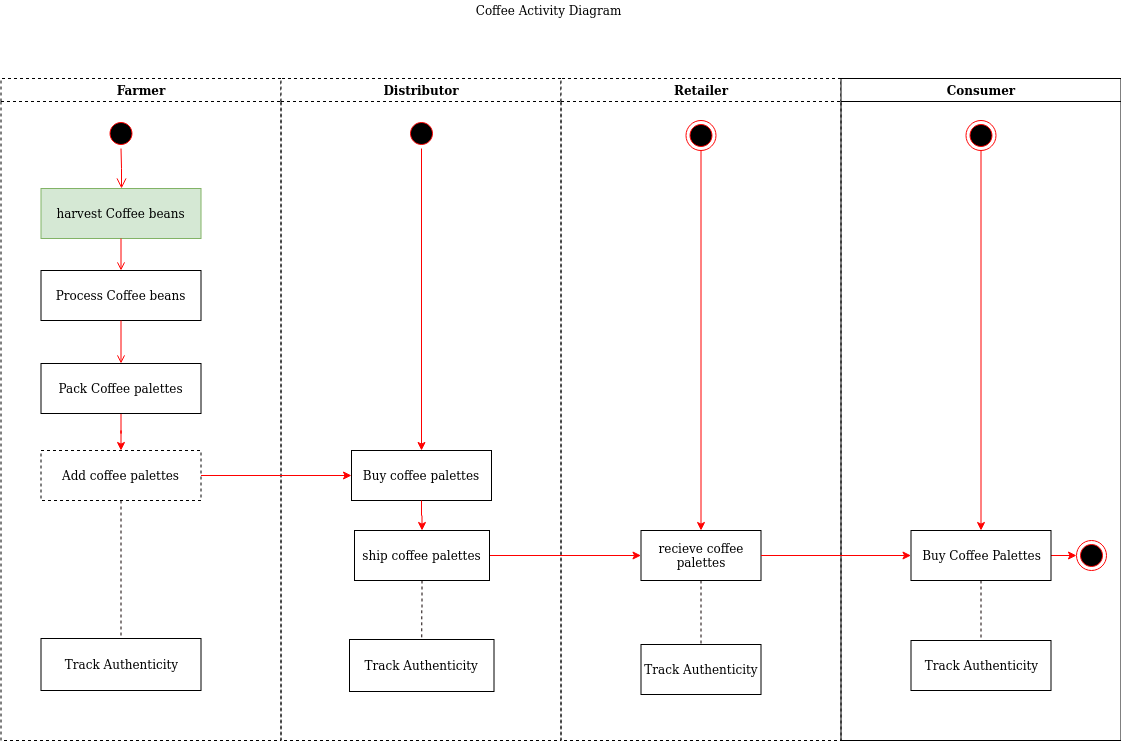

The diagram above was exported from draw.io. Its source (the exported page's mxGraphModel, read from the mxfile embedded in the PNG):
<mxGraphModel dx="868" dy="464" grid="1" gridSize="10" guides="1" tooltips="1" connect="1" arrows="1" fold="1" page="1" pageScale="1" pageWidth="1169" pageHeight="826" background="#ffffff" math="0" shadow="0">
  <root>
    <mxCell id="0" />
    <mxCell id="1" parent="0" />
    <mxCell id="2" value="Farmer" style="swimlane;whiteSpace=wrap;dashed=1;" parent="1" vertex="1">
      <mxGeometry x="164.5" y="128" width="280" height="662" as="geometry" />
    </mxCell>
    <mxCell id="5" value="" style="ellipse;shape=startState;fillColor=#000000;strokeColor=#ff0000;" parent="2" vertex="1">
      <mxGeometry x="105" y="40" width="30" height="30" as="geometry" />
    </mxCell>
    <mxCell id="6" value="" style="edgeStyle=elbowEdgeStyle;elbow=horizontal;verticalAlign=bottom;endArrow=open;endSize=8;strokeColor=#FF0000;endFill=1;rounded=0" parent="2" source="5" target="7" edge="1">
      <mxGeometry x="100" y="40" as="geometry">
        <mxPoint x="115" y="110" as="targetPoint" />
      </mxGeometry>
    </mxCell>
    <mxCell id="7" value="harvest Coffee beans" style="fillColor=#d5e8d4;strokeColor=#82b366;imageAspect=1;overflow=visible;" parent="2" vertex="1">
      <mxGeometry x="40" y="110" width="160" height="50" as="geometry" />
    </mxCell>
    <mxCell id="8" value="Process Coffee beans" style="" parent="2" vertex="1">
      <mxGeometry x="40" y="192" width="160" height="50" as="geometry" />
    </mxCell>
    <mxCell id="9" value="" style="endArrow=open;strokeColor=#FF0000;endFill=1;rounded=0" parent="2" source="7" target="8" edge="1">
      <mxGeometry relative="1" as="geometry" />
    </mxCell>
    <mxCell id="Q-1cXJA0FTGZpGKj4tb_-50" value="" style="edgeStyle=orthogonalEdgeStyle;rounded=0;orthogonalLoop=1;jettySize=auto;html=1;strokeColor=#FF0000;" parent="2" source="10" target="Q-1cXJA0FTGZpGKj4tb_-48" edge="1">
      <mxGeometry relative="1" as="geometry" />
    </mxCell>
    <mxCell id="10" value="Pack Coffee palettes" style="" parent="2" vertex="1">
      <mxGeometry x="40" y="285" width="160" height="50" as="geometry" />
    </mxCell>
    <mxCell id="11" value="" style="endArrow=open;strokeColor=#FF0000;endFill=1;rounded=0" parent="2" source="8" target="10" edge="1">
      <mxGeometry relative="1" as="geometry" />
    </mxCell>
    <mxCell id="ch7nztM1xzIpUdkiqzh--18" style="edgeStyle=orthogonalEdgeStyle;rounded=0;orthogonalLoop=1;jettySize=auto;html=1;entryX=0.5;entryY=0;entryDx=0;entryDy=0;strokeColor=#0F0000;dashed=1;endArrow=none;endFill=0;" edge="1" parent="2" source="Q-1cXJA0FTGZpGKj4tb_-48" target="Q-1cXJA0FTGZpGKj4tb_-65">
      <mxGeometry relative="1" as="geometry" />
    </mxCell>
    <mxCell id="Q-1cXJA0FTGZpGKj4tb_-48" value="Add coffee palettes" style="dashed=1;" parent="2" vertex="1">
      <mxGeometry x="40" y="372" width="160" height="50" as="geometry" />
    </mxCell>
    <mxCell id="Q-1cXJA0FTGZpGKj4tb_-65" value="Track Authenticity" style="html=1;" parent="2" vertex="1">
      <mxGeometry x="40" y="560" width="160" height="52" as="geometry" />
    </mxCell>
    <mxCell id="3" value="Distributor" style="swimlane;whiteSpace=wrap;dashed=1;" parent="1" vertex="1">
      <mxGeometry x="444.5" y="128" width="280" height="662" as="geometry" />
    </mxCell>
    <mxCell id="Q-1cXJA0FTGZpGKj4tb_-73" style="edgeStyle=orthogonalEdgeStyle;rounded=0;orthogonalLoop=1;jettySize=auto;html=1;entryX=0.5;entryY=0;entryDx=0;entryDy=0;strokeColor=#FF0000;" parent="3" source="13" target="15" edge="1">
      <mxGeometry relative="1" as="geometry" />
    </mxCell>
    <mxCell id="13" value="" style="ellipse;shape=startState;fillColor=#000000;strokeColor=#ff0000;" parent="3" vertex="1">
      <mxGeometry x="125.5" y="40" width="30" height="30" as="geometry" />
    </mxCell>
    <mxCell id="15" value="Buy coffee palettes" style="" parent="3" vertex="1">
      <mxGeometry x="70.5" y="372" width="140" height="50" as="geometry" />
    </mxCell>
    <mxCell id="16" value="Track Authenticity" style="" parent="3" vertex="1">
      <mxGeometry x="68.5" y="561" width="144.5" height="52" as="geometry" />
    </mxCell>
    <mxCell id="4" value="Retailer" style="swimlane;whiteSpace=wrap;startSize=23;dashed=1;" parent="1" vertex="1">
      <mxGeometry x="724.5" y="128" width="280" height="662" as="geometry" />
    </mxCell>
    <mxCell id="Q-1cXJA0FTGZpGKj4tb_-90" style="edgeStyle=none;rounded=1;orthogonalLoop=1;jettySize=auto;html=1;entryX=0.5;entryY=0;entryDx=0;entryDy=0;dashed=1;endArrow=none;endFill=0;strokeColor=#0F0000;" parent="4" source="Q-1cXJA0FTGZpGKj4tb_-55" target="Q-1cXJA0FTGZpGKj4tb_-56" edge="1">
      <mxGeometry relative="1" as="geometry" />
    </mxCell>
    <mxCell id="Q-1cXJA0FTGZpGKj4tb_-55" value="recieve coffee palettes" style="rounded=0;whiteSpace=wrap;html=1;" parent="4" vertex="1">
      <mxGeometry x="80" y="452" width="120" height="50" as="geometry" />
    </mxCell>
    <mxCell id="Q-1cXJA0FTGZpGKj4tb_-56" value="Track Authenticity" style="rounded=0;whiteSpace=wrap;html=1;" parent="4" vertex="1">
      <mxGeometry x="80" y="566" width="120" height="50" as="geometry" />
    </mxCell>
    <mxCell id="Q-1cXJA0FTGZpGKj4tb_-74" style="edgeStyle=orthogonalEdgeStyle;rounded=0;orthogonalLoop=1;jettySize=auto;html=1;entryX=0.5;entryY=0;entryDx=0;entryDy=0;strokeColor=#FF0000;" parent="4" source="Q-1cXJA0FTGZpGKj4tb_-60" target="Q-1cXJA0FTGZpGKj4tb_-55" edge="1">
      <mxGeometry relative="1" as="geometry" />
    </mxCell>
    <mxCell id="Q-1cXJA0FTGZpGKj4tb_-60" value="" style="ellipse;html=1;shape=endState;fillColor=#000000;strokeColor=#ff0000;" parent="4" vertex="1">
      <mxGeometry x="125" y="42" width="30" height="30" as="geometry" />
    </mxCell>
    <mxCell id="Q-1cXJA0FTGZpGKj4tb_-41" value="Consumer" style="swimlane;whiteSpace=wrap;startSize=23;" parent="1" vertex="1">
      <mxGeometry x="1004.5" y="128" width="280" height="662" as="geometry" />
    </mxCell>
    <mxCell id="Q-1cXJA0FTGZpGKj4tb_-77" style="edgeStyle=orthogonalEdgeStyle;rounded=0;orthogonalLoop=1;jettySize=auto;html=1;strokeColor=#FF0000;" parent="Q-1cXJA0FTGZpGKj4tb_-41" source="Q-1cXJA0FTGZpGKj4tb_-62" target="Q-1cXJA0FTGZpGKj4tb_-63" edge="1">
      <mxGeometry relative="1" as="geometry" />
    </mxCell>
    <mxCell id="Q-1cXJA0FTGZpGKj4tb_-62" value="" style="ellipse;html=1;shape=endState;fillColor=#000000;strokeColor=#ff0000;" parent="Q-1cXJA0FTGZpGKj4tb_-41" vertex="1">
      <mxGeometry x="125" y="42" width="30" height="30" as="geometry" />
    </mxCell>
    <mxCell id="Q-1cXJA0FTGZpGKj4tb_-81" style="edgeStyle=orthogonalEdgeStyle;rounded=0;orthogonalLoop=1;jettySize=auto;html=1;exitX=1;exitY=0.5;exitDx=0;exitDy=0;entryX=0;entryY=0.5;entryDx=0;entryDy=0;strokeColor=#FF0000;" parent="Q-1cXJA0FTGZpGKj4tb_-41" source="Q-1cXJA0FTGZpGKj4tb_-63" target="Q-1cXJA0FTGZpGKj4tb_-80" edge="1">
      <mxGeometry relative="1" as="geometry" />
    </mxCell>
    <mxCell id="Q-1cXJA0FTGZpGKj4tb_-91" style="edgeStyle=none;rounded=1;orthogonalLoop=1;jettySize=auto;html=1;dashed=1;endArrow=none;endFill=0;strokeColor=#0F0000;" parent="Q-1cXJA0FTGZpGKj4tb_-41" source="Q-1cXJA0FTGZpGKj4tb_-63" target="Q-1cXJA0FTGZpGKj4tb_-64" edge="1">
      <mxGeometry relative="1" as="geometry" />
    </mxCell>
    <mxCell id="Q-1cXJA0FTGZpGKj4tb_-63" value="Buy Coffee Palettes" style="html=1;" parent="Q-1cXJA0FTGZpGKj4tb_-41" vertex="1">
      <mxGeometry x="70" y="452" width="140" height="50" as="geometry" />
    </mxCell>
    <mxCell id="Q-1cXJA0FTGZpGKj4tb_-64" value="Track Authenticity" style="html=1;" parent="Q-1cXJA0FTGZpGKj4tb_-41" vertex="1">
      <mxGeometry x="70" y="562" width="140" height="50" as="geometry" />
    </mxCell>
    <mxCell id="Q-1cXJA0FTGZpGKj4tb_-80" value="" style="ellipse;html=1;shape=endState;fillColor=#000000;strokeColor=#ff0000;" parent="Q-1cXJA0FTGZpGKj4tb_-41" vertex="1">
      <mxGeometry x="235.5" y="462" width="30" height="30" as="geometry" />
    </mxCell>
    <mxCell id="Q-1cXJA0FTGZpGKj4tb_-71" style="edgeStyle=orthogonalEdgeStyle;rounded=0;orthogonalLoop=1;jettySize=auto;html=1;strokeColor=#FF0000;" parent="1" source="Q-1cXJA0FTGZpGKj4tb_-49" target="Q-1cXJA0FTGZpGKj4tb_-55" edge="1">
      <mxGeometry relative="1" as="geometry" />
    </mxCell>
    <mxCell id="Q-1cXJA0FTGZpGKj4tb_-72" style="edgeStyle=orthogonalEdgeStyle;rounded=0;orthogonalLoop=1;jettySize=auto;html=1;strokeColor=#FF0000;" parent="1" source="Q-1cXJA0FTGZpGKj4tb_-55" target="Q-1cXJA0FTGZpGKj4tb_-63" edge="1">
      <mxGeometry relative="1" as="geometry" />
    </mxCell>
    <mxCell id="Q-1cXJA0FTGZpGKj4tb_-92" value="&lt;div&gt;Coffee Activity Diagram&lt;/div&gt;" style="text;html=1;strokeColor=none;fillColor=none;align=center;verticalAlign=middle;whiteSpace=wrap;rounded=0;dashed=1;" parent="1" vertex="1">
      <mxGeometry x="545" y="50" width="335" height="20" as="geometry" />
    </mxCell>
    <mxCell id="ch7nztM1xzIpUdkiqzh--19" style="edgeStyle=orthogonalEdgeStyle;rounded=0;orthogonalLoop=1;jettySize=auto;html=1;exitX=0.5;exitY=1;exitDx=0;exitDy=0;entryX=0.5;entryY=0;entryDx=0;entryDy=0;dashed=1;endArrow=none;endFill=0;strokeColor=#0F0000;" edge="1" parent="1" source="Q-1cXJA0FTGZpGKj4tb_-49" target="16">
      <mxGeometry relative="1" as="geometry" />
    </mxCell>
    <mxCell id="Q-1cXJA0FTGZpGKj4tb_-49" value="ship coffee palettes" style="" parent="1" vertex="1">
      <mxGeometry x="518" y="580" width="135" height="50" as="geometry" />
    </mxCell>
    <mxCell id="ch7nztM1xzIpUdkiqzh--16" value="" style="edgeStyle=orthogonalEdgeStyle;rounded=0;orthogonalLoop=1;jettySize=auto;html=1;strokeColor=#FF0000;" edge="1" parent="1" source="15" target="Q-1cXJA0FTGZpGKj4tb_-49">
      <mxGeometry relative="1" as="geometry" />
    </mxCell>
    <mxCell id="ch7nztM1xzIpUdkiqzh--17" style="edgeStyle=orthogonalEdgeStyle;rounded=0;orthogonalLoop=1;jettySize=auto;html=1;exitX=0.5;exitY=1;exitDx=0;exitDy=0;" edge="1" parent="1" source="Q-1cXJA0FTGZpGKj4tb_-49" target="Q-1cXJA0FTGZpGKj4tb_-49">
      <mxGeometry relative="1" as="geometry" />
    </mxCell>
    <mxCell id="ch7nztM1xzIpUdkiqzh--20" style="edgeStyle=orthogonalEdgeStyle;rounded=0;orthogonalLoop=1;jettySize=auto;html=1;exitX=1;exitY=0.5;exitDx=0;exitDy=0;entryX=0;entryY=0.5;entryDx=0;entryDy=0;endArrow=classic;endFill=1;strokeColor=#FF0000;" edge="1" parent="1" source="Q-1cXJA0FTGZpGKj4tb_-48" target="15">
      <mxGeometry relative="1" as="geometry" />
    </mxCell>
  </root>
</mxGraphModel>